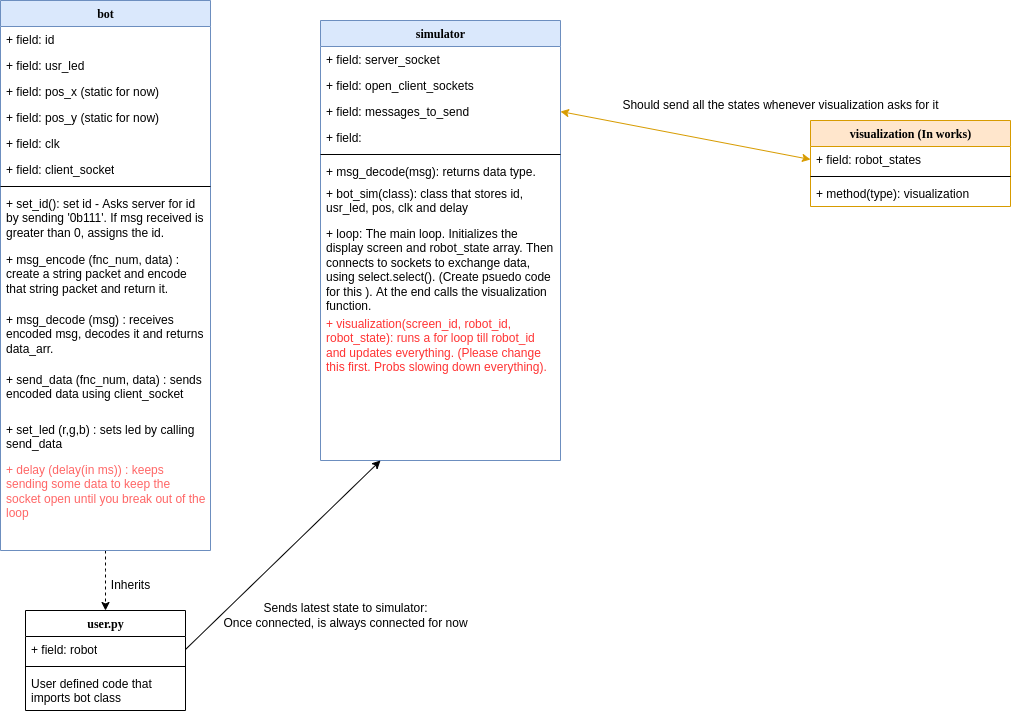

The diagram above was exported from draw.io. Its source (the exported page's mxGraphModel, read from the mxfile embedded in the PNG):
<mxGraphModel dx="1107" dy="825" grid="1" gridSize="10" guides="1" tooltips="1" connect="1" arrows="1" fold="1" page="1" pageScale="1" pageWidth="1100" pageHeight="850" background="none" math="0" shadow="0">
  <root>
    <mxCell id="0" />
    <mxCell id="1" parent="0" />
    <mxCell id="Poz2EN5nrXH796bg5i_r-30" value="" style="edgeStyle=orthogonalEdgeStyle;rounded=0;orthogonalLoop=1;jettySize=auto;html=1;fontColor=#FF3333;entryX=0.5;entryY=0;entryDx=0;entryDy=0;dashed=1;" parent="1" source="78961159f06e98e8-17" target="Poz2EN5nrXH796bg5i_r-17" edge="1">
      <mxGeometry relative="1" as="geometry">
        <Array as="points">
          <mxPoint x="135" y="580" />
          <mxPoint x="135" y="580" />
        </Array>
      </mxGeometry>
    </mxCell>
    <mxCell id="78961159f06e98e8-17" value="bot" style="swimlane;html=1;fontStyle=1;align=center;verticalAlign=top;childLayout=stackLayout;horizontal=1;startSize=26;horizontalStack=0;resizeParent=1;resizeLast=0;collapsible=1;marginBottom=0;swimlaneFillColor=#ffffff;rounded=0;shadow=0;comic=0;labelBackgroundColor=none;strokeWidth=1;fillColor=#dae8fc;fontFamily=Verdana;fontSize=12;strokeColor=#6c8ebf;" parent="1" vertex="1">
      <mxGeometry x="30" y="10" width="210" height="550" as="geometry" />
    </mxCell>
    <mxCell id="78961159f06e98e8-21" value="+ field: id" style="text;html=1;strokeColor=none;fillColor=none;align=left;verticalAlign=top;spacingLeft=4;spacingRight=4;whiteSpace=wrap;overflow=hidden;rotatable=0;points=[[0,0.5],[1,0.5]];portConstraint=eastwest;" parent="78961159f06e98e8-17" vertex="1">
      <mxGeometry y="26" width="210" height="26" as="geometry" />
    </mxCell>
    <mxCell id="78961159f06e98e8-23" value="+ field: usr_led" style="text;html=1;strokeColor=none;fillColor=none;align=left;verticalAlign=top;spacingLeft=4;spacingRight=4;whiteSpace=wrap;overflow=hidden;rotatable=0;points=[[0,0.5],[1,0.5]];portConstraint=eastwest;" parent="78961159f06e98e8-17" vertex="1">
      <mxGeometry y="52" width="210" height="26" as="geometry" />
    </mxCell>
    <mxCell id="78961159f06e98e8-25" value="+ field: pos_x (static for now)" style="text;html=1;strokeColor=none;fillColor=none;align=left;verticalAlign=top;spacingLeft=4;spacingRight=4;whiteSpace=wrap;overflow=hidden;rotatable=0;points=[[0,0.5],[1,0.5]];portConstraint=eastwest;" parent="78961159f06e98e8-17" vertex="1">
      <mxGeometry y="78" width="210" height="26" as="geometry" />
    </mxCell>
    <mxCell id="78961159f06e98e8-24" value="+ field: pos_y (static for now)" style="text;html=1;strokeColor=none;fillColor=none;align=left;verticalAlign=top;spacingLeft=4;spacingRight=4;whiteSpace=wrap;overflow=hidden;rotatable=0;points=[[0,0.5],[1,0.5]];portConstraint=eastwest;" parent="78961159f06e98e8-17" vertex="1">
      <mxGeometry y="104" width="210" height="26" as="geometry" />
    </mxCell>
    <mxCell id="Poz2EN5nrXH796bg5i_r-8" value="+ field: clk" style="text;html=1;strokeColor=none;fillColor=none;align=left;verticalAlign=top;spacingLeft=4;spacingRight=4;whiteSpace=wrap;overflow=hidden;rotatable=0;points=[[0,0.5],[1,0.5]];portConstraint=eastwest;" parent="78961159f06e98e8-17" vertex="1">
      <mxGeometry y="130" width="210" height="26" as="geometry" />
    </mxCell>
    <mxCell id="Poz2EN5nrXH796bg5i_r-1" value="+ field: client_socket" style="text;html=1;strokeColor=none;fillColor=none;align=left;verticalAlign=top;spacingLeft=4;spacingRight=4;whiteSpace=wrap;overflow=hidden;rotatable=0;points=[[0,0.5],[1,0.5]];portConstraint=eastwest;" parent="78961159f06e98e8-17" vertex="1">
      <mxGeometry y="156" width="210" height="26" as="geometry" />
    </mxCell>
    <mxCell id="78961159f06e98e8-19" value="" style="line;html=1;strokeWidth=1;fillColor=none;align=left;verticalAlign=middle;spacingTop=-1;spacingLeft=3;spacingRight=3;rotatable=0;labelPosition=right;points=[];portConstraint=eastwest;" parent="78961159f06e98e8-17" vertex="1">
      <mxGeometry y="182" width="210" height="8" as="geometry" />
    </mxCell>
    <mxCell id="78961159f06e98e8-20" value="+ set_id(): set id - Asks server for id by sending '0b111'. If msg received is greater than 0, assigns the id.&amp;nbsp;" style="text;html=1;strokeColor=none;fillColor=none;align=left;verticalAlign=top;spacingLeft=4;spacingRight=4;whiteSpace=wrap;overflow=hidden;rotatable=0;points=[[0,0.5],[1,0.5]];portConstraint=eastwest;" parent="78961159f06e98e8-17" vertex="1">
      <mxGeometry y="190" width="210" height="56" as="geometry" />
    </mxCell>
    <mxCell id="78961159f06e98e8-27" value="+ msg_encode (fnc_num, data) : create a string packet and encode that string packet and return it.&amp;nbsp;" style="text;html=1;strokeColor=none;fillColor=none;align=left;verticalAlign=top;spacingLeft=4;spacingRight=4;whiteSpace=wrap;overflow=hidden;rotatable=0;points=[[0,0.5],[1,0.5]];portConstraint=eastwest;" parent="78961159f06e98e8-17" vertex="1">
      <mxGeometry y="246" width="210" height="60" as="geometry" />
    </mxCell>
    <mxCell id="Poz2EN5nrXH796bg5i_r-2" value="+ msg_decode (msg) : receives encoded msg, decodes it and returns data_arr.&amp;nbsp;" style="text;html=1;strokeColor=none;fillColor=none;align=left;verticalAlign=top;spacingLeft=4;spacingRight=4;whiteSpace=wrap;overflow=hidden;rotatable=0;points=[[0,0.5],[1,0.5]];portConstraint=eastwest;" parent="78961159f06e98e8-17" vertex="1">
      <mxGeometry y="306" width="210" height="60" as="geometry" />
    </mxCell>
    <mxCell id="Poz2EN5nrXH796bg5i_r-7" value="+ send_data (fnc_num, data) : sends encoded data using client_socket&amp;nbsp;" style="text;html=1;strokeColor=none;fillColor=none;align=left;verticalAlign=top;spacingLeft=4;spacingRight=4;whiteSpace=wrap;overflow=hidden;rotatable=0;points=[[0,0.5],[1,0.5]];portConstraint=eastwest;" parent="78961159f06e98e8-17" vertex="1">
      <mxGeometry y="366" width="210" height="50" as="geometry" />
    </mxCell>
    <mxCell id="Poz2EN5nrXH796bg5i_r-6" value="+ set_led (r,g,b) : sets led by calling send_data&amp;nbsp;" style="text;html=1;strokeColor=none;fillColor=none;align=left;verticalAlign=top;spacingLeft=4;spacingRight=4;whiteSpace=wrap;overflow=hidden;rotatable=0;points=[[0,0.5],[1,0.5]];portConstraint=eastwest;" parent="78961159f06e98e8-17" vertex="1">
      <mxGeometry y="416" width="210" height="40" as="geometry" />
    </mxCell>
    <mxCell id="Poz2EN5nrXH796bg5i_r-3" value="&lt;font color=&quot;#ff6666&quot;&gt;+ delay (delay(in ms)) : keeps sending some data to keep the socket open until you break out of the loop&amp;nbsp; &amp;nbsp;&lt;/font&gt;" style="text;html=1;strokeColor=none;fillColor=none;align=left;verticalAlign=top;spacingLeft=4;spacingRight=4;whiteSpace=wrap;overflow=hidden;rotatable=0;points=[[0,0.5],[1,0.5]];portConstraint=eastwest;" parent="78961159f06e98e8-17" vertex="1">
      <mxGeometry y="456" width="210" height="70" as="geometry" />
    </mxCell>
    <mxCell id="78961159f06e98e8-43" value="simulator" style="swimlane;html=1;fontStyle=1;align=center;verticalAlign=top;childLayout=stackLayout;horizontal=1;startSize=26;horizontalStack=0;resizeParent=1;resizeLast=0;collapsible=1;marginBottom=0;swimlaneFillColor=#ffffff;rounded=0;shadow=0;comic=0;labelBackgroundColor=none;strokeWidth=1;fillColor=#dae8fc;fontFamily=Verdana;fontSize=12;strokeColor=#6c8ebf;" parent="1" vertex="1">
      <mxGeometry x="350" y="30" width="240" height="440" as="geometry" />
    </mxCell>
    <mxCell id="78961159f06e98e8-44" value="+ field: server_socket" style="text;html=1;strokeColor=none;fillColor=none;align=left;verticalAlign=top;spacingLeft=4;spacingRight=4;whiteSpace=wrap;overflow=hidden;rotatable=0;points=[[0,0.5],[1,0.5]];portConstraint=eastwest;" parent="78961159f06e98e8-43" vertex="1">
      <mxGeometry y="26" width="240" height="26" as="geometry" />
    </mxCell>
    <mxCell id="78961159f06e98e8-45" value="+ field: open_client_sockets" style="text;html=1;strokeColor=none;fillColor=none;align=left;verticalAlign=top;spacingLeft=4;spacingRight=4;whiteSpace=wrap;overflow=hidden;rotatable=0;points=[[0,0.5],[1,0.5]];portConstraint=eastwest;" parent="78961159f06e98e8-43" vertex="1">
      <mxGeometry y="52" width="240" height="26" as="geometry" />
    </mxCell>
    <mxCell id="78961159f06e98e8-49" value="+ field: messages_to_send" style="text;html=1;strokeColor=none;fillColor=none;align=left;verticalAlign=top;spacingLeft=4;spacingRight=4;whiteSpace=wrap;overflow=hidden;rotatable=0;points=[[0,0.5],[1,0.5]];portConstraint=eastwest;" parent="78961159f06e98e8-43" vertex="1">
      <mxGeometry y="78" width="240" height="26" as="geometry" />
    </mxCell>
    <mxCell id="78961159f06e98e8-50" value="+ field:&amp;nbsp;" style="text;html=1;strokeColor=none;fillColor=none;align=left;verticalAlign=top;spacingLeft=4;spacingRight=4;whiteSpace=wrap;overflow=hidden;rotatable=0;points=[[0,0.5],[1,0.5]];portConstraint=eastwest;" parent="78961159f06e98e8-43" vertex="1">
      <mxGeometry y="104" width="240" height="26" as="geometry" />
    </mxCell>
    <mxCell id="78961159f06e98e8-51" value="" style="line;html=1;strokeWidth=1;fillColor=none;align=left;verticalAlign=middle;spacingTop=-1;spacingLeft=3;spacingRight=3;rotatable=0;labelPosition=right;points=[];portConstraint=eastwest;" parent="78961159f06e98e8-43" vertex="1">
      <mxGeometry y="130" width="240" height="8" as="geometry" />
    </mxCell>
    <mxCell id="78961159f06e98e8-52" value="+ msg_decode(msg): returns data type.&amp;nbsp;" style="text;html=1;strokeColor=none;fillColor=none;align=left;verticalAlign=top;spacingLeft=4;spacingRight=4;whiteSpace=wrap;overflow=hidden;rotatable=0;points=[[0,0.5],[1,0.5]];portConstraint=eastwest;" parent="78961159f06e98e8-43" vertex="1">
      <mxGeometry y="138" width="240" height="22" as="geometry" />
    </mxCell>
    <mxCell id="Poz2EN5nrXH796bg5i_r-9" value="+ bot_sim(class): class that stores id, usr_led, pos, clk and delay&amp;nbsp;" style="text;html=1;strokeColor=none;fillColor=none;align=left;verticalAlign=top;spacingLeft=4;spacingRight=4;whiteSpace=wrap;overflow=hidden;rotatable=0;points=[[0,0.5],[1,0.5]];portConstraint=eastwest;" parent="78961159f06e98e8-43" vertex="1">
      <mxGeometry y="160" width="240" height="40" as="geometry" />
    </mxCell>
    <mxCell id="78961159f06e98e8-53" value="+ loop: The main loop. Initializes the display screen and robot_state array. Then connects to sockets to exchange data, using select.select(). (Create psuedo code for this ). At the end calls the visualization function.&amp;nbsp;" style="text;html=1;strokeColor=none;fillColor=none;align=left;verticalAlign=top;spacingLeft=4;spacingRight=4;whiteSpace=wrap;overflow=hidden;rotatable=0;points=[[0,0.5],[1,0.5]];portConstraint=eastwest;" parent="78961159f06e98e8-43" vertex="1">
      <mxGeometry y="200" width="240" height="90" as="geometry" />
    </mxCell>
    <mxCell id="Poz2EN5nrXH796bg5i_r-14" value="&lt;font color=&quot;#ff3333&quot;&gt;+ visualization(screen_id, robot_id, robot_state): runs a for loop till robot_id and updates everything. (Please change this first. Probs slowing down everything).&amp;nbsp;&lt;/font&gt;" style="text;html=1;strokeColor=none;fillColor=none;align=left;verticalAlign=top;spacingLeft=4;spacingRight=4;whiteSpace=wrap;overflow=hidden;rotatable=0;points=[[0,0.5],[1,0.5]];portConstraint=eastwest;" parent="78961159f06e98e8-43" vertex="1">
      <mxGeometry y="290" width="240" height="64" as="geometry" />
    </mxCell>
    <mxCell id="Poz2EN5nrXH796bg5i_r-17" value="user.py" style="swimlane;html=1;fontStyle=1;align=center;verticalAlign=top;childLayout=stackLayout;horizontal=1;startSize=26;horizontalStack=0;resizeParent=1;resizeLast=0;collapsible=1;marginBottom=0;swimlaneFillColor=#ffffff;rounded=0;shadow=0;comic=0;labelBackgroundColor=none;strokeWidth=1;fillColor=none;fontFamily=Verdana;fontSize=12" parent="1" vertex="1">
      <mxGeometry x="55" y="620" width="160" height="100" as="geometry" />
    </mxCell>
    <mxCell id="Poz2EN5nrXH796bg5i_r-18" value="+ field: robot" style="text;html=1;strokeColor=none;fillColor=none;align=left;verticalAlign=top;spacingLeft=4;spacingRight=4;whiteSpace=wrap;overflow=hidden;rotatable=0;points=[[0,0.5],[1,0.5]];portConstraint=eastwest;" parent="Poz2EN5nrXH796bg5i_r-17" vertex="1">
      <mxGeometry y="26" width="160" height="26" as="geometry" />
    </mxCell>
    <mxCell id="Poz2EN5nrXH796bg5i_r-24" value="" style="line;html=1;strokeWidth=1;fillColor=none;align=left;verticalAlign=middle;spacingTop=-1;spacingLeft=3;spacingRight=3;rotatable=0;labelPosition=right;points=[];portConstraint=eastwest;" parent="Poz2EN5nrXH796bg5i_r-17" vertex="1">
      <mxGeometry y="52" width="160" height="8" as="geometry" />
    </mxCell>
    <mxCell id="Poz2EN5nrXH796bg5i_r-25" value="User defined code that imports bot class" style="text;html=1;strokeColor=none;fillColor=none;align=left;verticalAlign=top;spacingLeft=4;spacingRight=4;whiteSpace=wrap;overflow=hidden;rotatable=0;points=[[0,0.5],[1,0.5]];portConstraint=eastwest;" parent="Poz2EN5nrXH796bg5i_r-17" vertex="1">
      <mxGeometry y="60" width="160" height="40" as="geometry" />
    </mxCell>
    <mxCell id="4yL78FxoCwGrLUiVfRDm-1" value="Inherits" style="text;html=1;resizable=0;autosize=1;align=center;verticalAlign=middle;points=[];fillColor=none;strokeColor=none;rounded=0;" vertex="1" parent="1">
      <mxGeometry x="130" y="580" width="60" height="30" as="geometry" />
    </mxCell>
    <mxCell id="4yL78FxoCwGrLUiVfRDm-2" value="visualization (In works)" style="swimlane;html=1;fontStyle=1;align=center;verticalAlign=top;childLayout=stackLayout;horizontal=1;startSize=26;horizontalStack=0;resizeParent=1;resizeLast=0;collapsible=1;marginBottom=0;swimlaneFillColor=#ffffff;rounded=0;shadow=0;comic=0;labelBackgroundColor=none;strokeWidth=1;fillColor=#ffe6cc;fontFamily=Verdana;fontSize=12;strokeColor=#d79b00;" vertex="1" parent="1">
      <mxGeometry x="840" y="130" width="200" height="86" as="geometry" />
    </mxCell>
    <mxCell id="4yL78FxoCwGrLUiVfRDm-3" value="+ field: robot_states" style="text;html=1;strokeColor=none;fillColor=none;align=left;verticalAlign=top;spacingLeft=4;spacingRight=4;whiteSpace=wrap;overflow=hidden;rotatable=0;points=[[0,0.5],[1,0.5]];portConstraint=eastwest;" vertex="1" parent="4yL78FxoCwGrLUiVfRDm-2">
      <mxGeometry y="26" width="200" height="26" as="geometry" />
    </mxCell>
    <mxCell id="4yL78FxoCwGrLUiVfRDm-9" value="" style="line;html=1;strokeWidth=1;fillColor=none;align=left;verticalAlign=middle;spacingTop=-1;spacingLeft=3;spacingRight=3;rotatable=0;labelPosition=right;points=[];portConstraint=eastwest;" vertex="1" parent="4yL78FxoCwGrLUiVfRDm-2">
      <mxGeometry y="52" width="200" height="8" as="geometry" />
    </mxCell>
    <mxCell id="4yL78FxoCwGrLUiVfRDm-10" value="+ method(type): visualization" style="text;html=1;strokeColor=none;fillColor=none;align=left;verticalAlign=top;spacingLeft=4;spacingRight=4;whiteSpace=wrap;overflow=hidden;rotatable=0;points=[[0,0.5],[1,0.5]];portConstraint=eastwest;" vertex="1" parent="4yL78FxoCwGrLUiVfRDm-2">
      <mxGeometry y="60" width="200" height="26" as="geometry" />
    </mxCell>
    <mxCell id="4yL78FxoCwGrLUiVfRDm-14" value="" style="endArrow=classic;html=1;rounded=0;exitX=1;exitY=0.5;exitDx=0;exitDy=0;entryX=0.25;entryY=1;entryDx=0;entryDy=0;" edge="1" parent="1" source="Poz2EN5nrXH796bg5i_r-18" target="78961159f06e98e8-43">
      <mxGeometry width="50" height="50" relative="1" as="geometry">
        <mxPoint x="700" y="440" as="sourcePoint" />
        <mxPoint x="750" y="390" as="targetPoint" />
      </mxGeometry>
    </mxCell>
    <mxCell id="4yL78FxoCwGrLUiVfRDm-15" value="Sends latest state to simulator:&lt;br&gt;Once connected, is always connected for now" style="text;html=1;resizable=0;autosize=1;align=center;verticalAlign=middle;points=[];fillColor=none;strokeColor=none;rounded=0;" vertex="1" parent="1">
      <mxGeometry x="240" y="605" width="270" height="40" as="geometry" />
    </mxCell>
    <mxCell id="4yL78FxoCwGrLUiVfRDm-17" value="" style="endArrow=classic;html=1;rounded=0;fillColor=#ffe6cc;strokeColor=#d79b00;entryX=0;entryY=0.5;entryDx=0;entryDy=0;exitX=1;exitY=0.5;exitDx=0;exitDy=0;startArrow=classic;startFill=1;" edge="1" parent="1" source="78961159f06e98e8-49" target="4yL78FxoCwGrLUiVfRDm-3">
      <mxGeometry width="50" height="50" relative="1" as="geometry">
        <mxPoint x="590" y="179" as="sourcePoint" />
        <mxPoint x="750" y="330" as="targetPoint" />
      </mxGeometry>
    </mxCell>
    <mxCell id="4yL78FxoCwGrLUiVfRDm-19" value="Should send all the states whenever visualization asks for it" style="text;html=1;resizable=0;autosize=1;align=center;verticalAlign=middle;points=[];fillColor=none;strokeColor=none;rounded=0;" vertex="1" parent="1">
      <mxGeometry x="640" y="100" width="340" height="30" as="geometry" />
    </mxCell>
  </root>
</mxGraphModel>